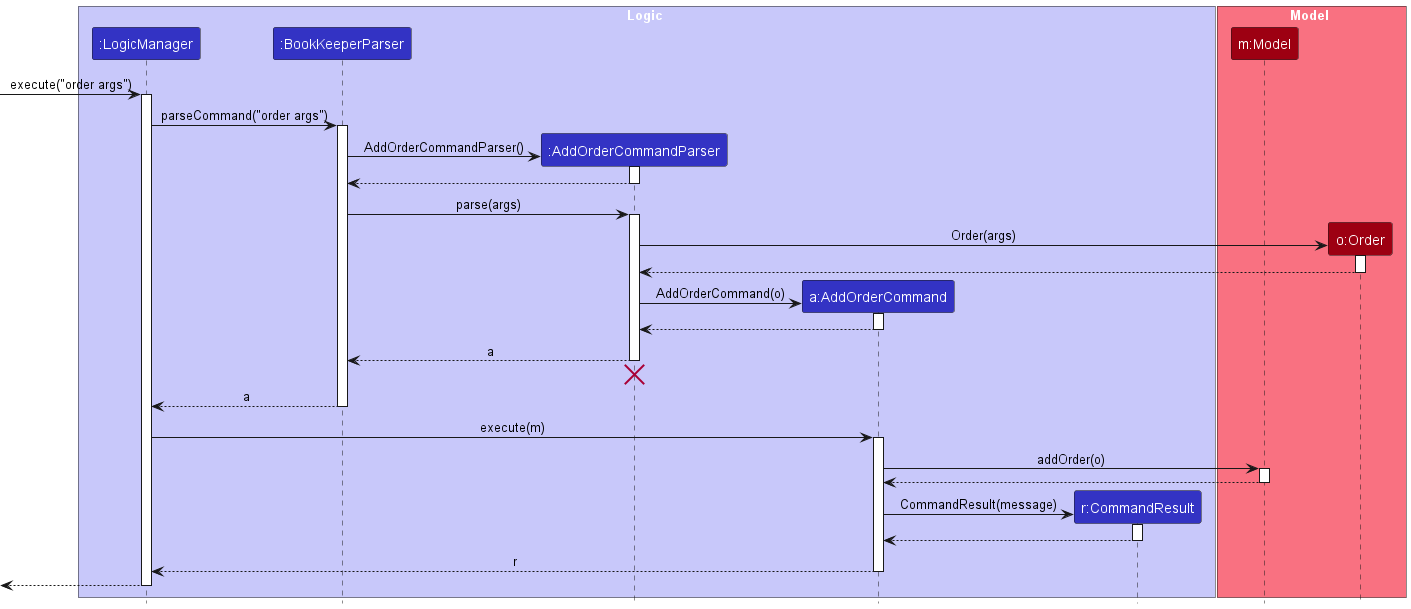

The diagram above was rendered by PlantUML. Its source (embedded in the PNG):
@startuml
!include style.puml
skinparam ArrowFontStyle plain

box Logic LOGIC_COLOR_T1
participant ":LogicManager" as LogicManager LOGIC_COLOR
participant ":BookKeeperParser" as BookKeeperParser LOGIC_COLOR
participant ":AddOrderCommandParser" as AddOrderCommandParser LOGIC_COLOR
participant "a:AddOrderCommand" as AddOrderCommand LOGIC_COLOR
participant "r:CommandResult" as CommandResult LOGIC_COLOR
end box

box Model MODEL_COLOR_T1
participant "m:Model" as Model MODEL_COLOR
participant "o:Order" as Order MODEL_COLOR
end box

[-> LogicManager : execute("order args")
activate LogicManager

LogicManager -> BookKeeperParser : parseCommand("order args")
activate BookKeeperParser

create AddOrderCommandParser
BookKeeperParser -> AddOrderCommandParser : AddOrderCommandParser()
activate AddOrderCommandParser

AddOrderCommandParser --> BookKeeperParser
deactivate AddOrderCommandParser

BookKeeperParser -> AddOrderCommandParser : parse(args)
activate AddOrderCommandParser

create Order
AddOrderCommandParser -> Order : Order(args)
activate Order
Order --> AddOrderCommandParser
deactivate Order

create AddOrderCommand
AddOrderCommandParser -> AddOrderCommand : AddOrderCommand(o)
activate AddOrderCommand

AddOrderCommand --> AddOrderCommandParser :
deactivate AddOrderCommand

AddOrderCommandParser --> BookKeeperParser : a
deactivate AddOrderCommandParser
'Hidden arrow to position the destroy marker below the end of the activation bar.
AddOrderCommandParser -[hidden]-> BookKeeperParser
destroy AddOrderCommandParser

BookKeeperParser --> LogicManager : a
deactivate BookKeeperParser

LogicManager -> AddOrderCommand : execute(m)
activate AddOrderCommand

AddOrderCommand -> Model : addOrder(o)
activate Model

Model --> AddOrderCommand
deactivate Model

create CommandResult
AddOrderCommand -> CommandResult : CommandResult(message)
activate CommandResult

CommandResult --> AddOrderCommand
deactivate CommandResult

AddOrderCommand --> LogicManager : r
deactivate AddOrderCommand

[<--LogicManager
deactivate LogicManager
@enduml